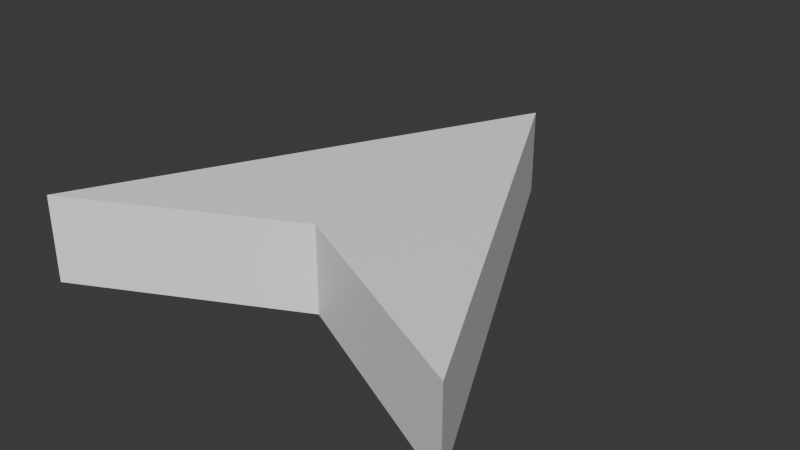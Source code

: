 # Source: minimap_usericon.blend  (saved by Blender 4.3.34; exported with 4.5.12 LTS)
import bpy
from mathutils import Matrix  # noqa: F401  (used for matrix-valued properties, if any)

bpy.ops.wm.read_factory_settings(use_empty=True)
scene = bpy.context.scene
scene.name = 'Scene'

# ---- collections
col_collection = bpy.data.collections.new('Collection'); scene.collection.children.link(col_collection)

# ---- materials (node trees are filled in below, after node groups)
mat_material = bpy.data.materials.new('Material')
mat_material.alpha_threshold = 0.0
mat_material.roughness = 0.5
mat_material.line_color = (0.0, 0.0, 0.0, 1.0)

# ---- material node trees
mat_material.use_nodes = True; mat_material.node_tree.nodes.clear()
_N = mat_material.node_tree.nodes; _L = mat_material.node_tree.links
n0 = _N.new('ShaderNodeOutputMaterial'); n0.name = 'Material Output'; n0.location = (300, 300)
n1 = _N.new('ShaderNodeBsdfPrincipled'); n1.name = 'Principled BSDF'; n1.location = (10, 300)
n1.inputs[0].default_value = (1.0, 1.0, 1.0, 1.0)
n1.inputs[3].default_value = 1.45
_L.new(n1.outputs[0], n0.inputs[0])
n0.is_active_output = True

# ---- world
world_world = bpy.data.worlds.new('World'); scene.world = world_world
world_world.use_nodes = True; world_world.node_tree.nodes.clear()
_N = world_world.node_tree.nodes; _L = world_world.node_tree.links
n0 = _N.new('ShaderNodeOutputWorld'); n0.name = 'World Output'; n0.location = (300, 300)
n1 = _N.new('ShaderNodeBackground'); n1.name = 'Background'; n1.location = (10, 300)
n1.inputs[0].default_value = (0.05088, 0.05088, 0.05088, 1.0)
_L.new(n1.outputs[0], n0.inputs[0])
n0.is_active_output = True
world_world.color = (0.05088, 0.05088, 0.05088)
world_world.sun_shadow_jitter_overblur = 0.0

# ---- meshes
me_cube = bpy.data.meshes.new('Cube')
me_cube.from_pydata([(1.0, -1.0, 1.0), (1.0, -1.0, 1.0), (1.0, -1.0, -1.0), (-1.0, -1.0, 1.0), (-1.0, -1.0, -1.0), (-0.0009189, 1.0, -1.0), (-0.0009189, -0.5, 1.0), (-0.0009189, -0.5, -1.0), (-0.0009189, 1.0, 1.0), (-0.0009189, 1.0, 1.0)], [(9, 8)], [(7, 6, 3, 4), (4, 3, 9, 5), (7, 5, 2), (7, 4, 5), (6, 8, 3), (2, 1, 6, 7), (8, 6, 1), (9, 0, 2, 5)])
_uv = me_cube.uv_layers.new(name='UVMap')
_uv.uv.foreach_set('vector', [0.375, 0.8751, 0.625, 0.8751, 0.625, 1.0, 0.375, 1.0, 0.375, 1.0, 0.625, 1.0, 0.7501, 0.5, 0.2499, 0.5, 0.2499, 0.75, 0.2499, 0.5, 0.375, 0.75, 0.2499, 0.75, 0.375, 1.0, 0.2499, 0.5, 0.7501, 0.75, 0.7501, 0.5, 0.625, 1.0, 0.375, 0.75, 0.625, 0.75, 0.625, 0.8751, 0.375, 0.8751, 0.7501, 0.5, 0.7501, 0.75, 0.625, 0.75, 0.7501, 0.5, 0.625, 0.75, 0.375, 0.75, 0.2499, 0.5])
me_cube.materials.append(mat_material)
me_cube.use_mirror_vertex_groups = False
me_cube.update()

# ---- objects
ob_cube = bpy.data.objects.new('Cube', me_cube)

# ---- transforms, parenting, visibility, modifiers, constraints
ob_cube.location = (0.0, 0.0, 0.0)
ob_cube.scale = (30.0, 30.0, 6.0)
ob_cube.lock_rotations_4d = False
ob_cube.empty_display_type = 'ARROWS'
ob_cube.lineart.crease_threshold = 0.0

# ---- collection membership
col_collection.objects.link(ob_cube)

# ---- scene / render settings (as saved in the file)
scene.frame_start = 1; scene.frame_end = 250; scene.frame_set(1)
scene.render.engine = 'BLENDER_EEVEE_NEXT'
bpy.context.view_layer.update()

# ---- added for rendering (the .blend has no active camera and no usable light): camera, sun
cam_auto = bpy.data.cameras.new('AutoCamera')
cam_auto.lens = 50.0
cam_auto.sensor_width = 36.0
cam_auto.clip_end = 1391.52
ob_auto_camera = bpy.data.objects.new('AutoCamera', cam_auto)
scene.collection.objects.link(ob_auto_camera)
ob_auto_camera.location = (79.2891, -95.1469, 63.4313)
ob_auto_camera.rotation_euler = (1.09748, -7.21219e-08, 0.694738)
scene.camera = ob_auto_camera
light_auto_sun = bpy.data.lights.new('AutoSun', 'SUN')
light_auto_sun.energy = 3.0
light_auto_sun.angle = 0.0523599
ob_auto_sun = bpy.data.objects.new('AutoSun', light_auto_sun)
scene.collection.objects.link(ob_auto_sun)
ob_auto_sun.rotation_euler = (0.872665, 0.174533, 0.523599)
bpy.context.view_layer.update()
